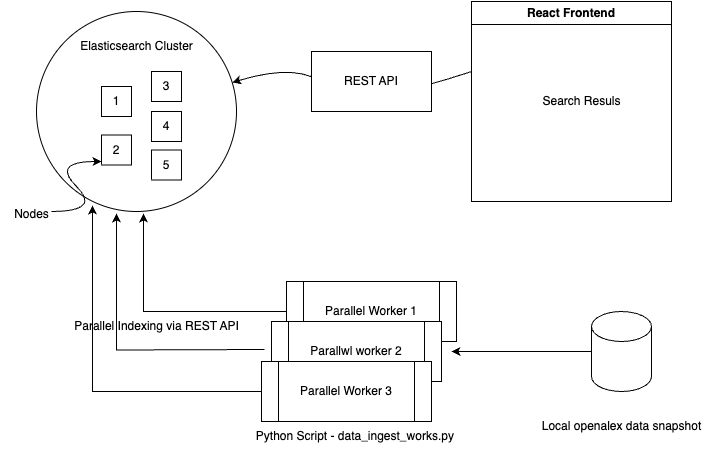

The diagram above was exported from draw.io. Its source (the exported page's mxGraphModel, read from the mxfile embedded in the PNG):
<mxGraphModel dx="954" dy="616" grid="1" gridSize="10" guides="1" tooltips="1" connect="1" arrows="1" fold="1" page="1" pageScale="1" pageWidth="1169" pageHeight="827" math="0" shadow="0">
  <root>
    <mxCell id="0" />
    <mxCell id="1" parent="0" />
    <mxCell id="2" value="" style="ellipse;whiteSpace=wrap;html=1;aspect=fixed;" vertex="1" parent="1">
      <mxGeometry x="195" y="260" width="200" height="200" as="geometry" />
    </mxCell>
    <mxCell id="3" value="1" style="whiteSpace=wrap;html=1;aspect=fixed;" vertex="1" parent="1">
      <mxGeometry x="260" y="335" width="30" height="30" as="geometry" />
    </mxCell>
    <mxCell id="4" value="2" style="whiteSpace=wrap;html=1;aspect=fixed;" vertex="1" parent="1">
      <mxGeometry x="260" y="383.5" width="30" height="30" as="geometry" />
    </mxCell>
    <mxCell id="5" value="3" style="whiteSpace=wrap;html=1;aspect=fixed;" vertex="1" parent="1">
      <mxGeometry x="310" y="320" width="30" height="30" as="geometry" />
    </mxCell>
    <mxCell id="6" value="4" style="whiteSpace=wrap;html=1;aspect=fixed;" vertex="1" parent="1">
      <mxGeometry x="310" y="360" width="30" height="30" as="geometry" />
    </mxCell>
    <mxCell id="7" value="5" style="whiteSpace=wrap;html=1;aspect=fixed;" vertex="1" parent="1">
      <mxGeometry x="310" y="398.5" width="30" height="30" as="geometry" />
    </mxCell>
    <mxCell id="8" value="Elasticsearch Cluster" style="text;html=1;align=center;verticalAlign=middle;resizable=0;points=[];autosize=1;strokeColor=none;fillColor=none;" vertex="1" parent="1">
      <mxGeometry x="225" y="280" width="140" height="30" as="geometry" />
    </mxCell>
    <mxCell id="9" value="React Frontend" style="swimlane;whiteSpace=wrap;html=1;" vertex="1" parent="1">
      <mxGeometry x="630" y="250" width="200" height="200" as="geometry" />
    </mxCell>
    <mxCell id="10" value="Search Resuls" style="text;html=1;align=center;verticalAlign=middle;resizable=0;points=[];autosize=1;strokeColor=none;fillColor=none;" vertex="1" parent="9">
      <mxGeometry x="60" y="85" width="100" height="30" as="geometry" />
    </mxCell>
    <mxCell id="11" value="" style="curved=1;endArrow=classic;html=1;rounded=0;" edge="1" target="2" parent="1">
      <mxGeometry width="50" height="50" relative="1" as="geometry">
        <mxPoint x="630" y="320" as="sourcePoint" />
        <mxPoint x="510" y="310" as="targetPoint" />
        <Array as="points">
          <mxPoint x="510" y="360" />
          <mxPoint x="460" y="310" />
        </Array>
      </mxGeometry>
    </mxCell>
    <mxCell id="12" value="REST API" style="whiteSpace=wrap;html=1;" vertex="1" parent="1">
      <mxGeometry x="470" y="300" width="120" height="60" as="geometry" />
    </mxCell>
    <mxCell id="13" value="" style="curved=1;endArrow=classic;html=1;rounded=0;" edge="1" parent="1">
      <mxGeometry width="50" height="50" relative="1" as="geometry">
        <mxPoint x="210" y="460" as="sourcePoint" />
        <mxPoint x="260" y="410" as="targetPoint" />
        <Array as="points">
          <mxPoint x="260" y="460" />
          <mxPoint x="210" y="410" />
        </Array>
      </mxGeometry>
    </mxCell>
    <mxCell id="14" value="Nodes" style="text;html=1;align=center;verticalAlign=middle;resizable=0;points=[];autosize=1;strokeColor=none;fillColor=none;" vertex="1" parent="1">
      <mxGeometry x="160" y="448" width="60" height="30" as="geometry" />
    </mxCell>
    <mxCell id="15" style="edgeStyle=orthogonalEdgeStyle;rounded=0;orthogonalLoop=1;jettySize=auto;html=1;entryX=0.535;entryY=1.01;entryDx=0;entryDy=0;entryPerimeter=0;" edge="1" source="16" target="2" parent="1">
      <mxGeometry relative="1" as="geometry">
        <mxPoint x="300" y="470" as="targetPoint" />
      </mxGeometry>
    </mxCell>
    <mxCell id="16" value="Parallel Worker 1" style="shape=process;whiteSpace=wrap;html=1;backgroundOutline=1;" vertex="1" parent="1">
      <mxGeometry x="445" y="530" width="170" height="60" as="geometry" />
    </mxCell>
    <mxCell id="17" value="Parallel Indexing via REST API" style="text;html=1;align=center;verticalAlign=middle;resizable=0;points=[];autosize=1;strokeColor=none;fillColor=none;" vertex="1" parent="1">
      <mxGeometry x="220" y="560" width="190" height="30" as="geometry" />
    </mxCell>
    <mxCell id="18" value="&amp;nbsp; &amp;nbsp; &amp;nbsp; &amp;nbsp; &amp;nbsp; &amp;nbsp; &amp;nbsp; &amp;nbsp; &amp;nbsp; &amp;nbsp; &amp;nbsp; &amp;nbsp;Python Script - data_ingest_works.py" style="text;html=1;align=center;verticalAlign=middle;resizable=0;points=[];autosize=1;strokeColor=none;fillColor=none;" vertex="1" parent="1">
      <mxGeometry x="325" y="670" width="300" height="30" as="geometry" />
    </mxCell>
    <mxCell id="19" value="Parallwl worker 2" style="shape=process;whiteSpace=wrap;html=1;backgroundOutline=1;" vertex="1" parent="1">
      <mxGeometry x="430" y="570" width="170" height="60" as="geometry" />
    </mxCell>
    <mxCell id="20" value="Parallel Worker 3" style="shape=process;whiteSpace=wrap;html=1;backgroundOutline=1;" vertex="1" parent="1">
      <mxGeometry x="420" y="610" width="170" height="60" as="geometry" />
    </mxCell>
    <mxCell id="21" style="edgeStyle=orthogonalEdgeStyle;rounded=0;orthogonalLoop=1;jettySize=auto;html=1;entryX=0.4;entryY=1.01;entryDx=0;entryDy=0;entryPerimeter=0;" edge="1" target="2" parent="1">
      <mxGeometry relative="1" as="geometry">
        <mxPoint x="280" y="500" as="targetPoint" />
        <mxPoint x="423" y="598" as="sourcePoint" />
      </mxGeometry>
    </mxCell>
    <mxCell id="22" style="edgeStyle=orthogonalEdgeStyle;rounded=0;orthogonalLoop=1;jettySize=auto;html=1;entryX=0.4;entryY=1.01;entryDx=0;entryDy=0;entryPerimeter=0;exitX=0;exitY=0.5;exitDx=0;exitDy=0;" edge="1" source="20" parent="1">
      <mxGeometry relative="1" as="geometry">
        <mxPoint x="251" y="453.95" as="targetPoint" />
        <mxPoint x="399" y="589.95" as="sourcePoint" />
        <Array as="points">
          <mxPoint x="251" y="640" />
        </Array>
      </mxGeometry>
    </mxCell>
    <mxCell id="23" style="edgeStyle=orthogonalEdgeStyle;rounded=0;orthogonalLoop=1;jettySize=auto;html=1;" edge="1" source="24" parent="1">
      <mxGeometry relative="1" as="geometry">
        <mxPoint x="610" y="600" as="targetPoint" />
      </mxGeometry>
    </mxCell>
    <mxCell id="24" value="" style="shape=cylinder3;whiteSpace=wrap;html=1;boundedLbl=1;backgroundOutline=1;size=15;" vertex="1" parent="1">
      <mxGeometry x="750" y="560" width="60" height="80" as="geometry" />
    </mxCell>
    <mxCell id="25" value="Local openalex data snapshot" style="text;html=1;align=center;verticalAlign=middle;resizable=0;points=[];autosize=1;strokeColor=none;fillColor=none;" vertex="1" parent="1">
      <mxGeometry x="690" y="660" width="180" height="30" as="geometry" />
    </mxCell>
  </root>
</mxGraphModel>